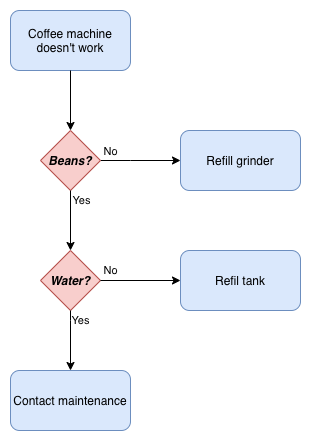

The diagram above was exported from draw.io. Its source (the exported page's mxGraphModel, read from the mxfile embedded in the PNG):
<mxGraphModel dx="875" dy="837" grid="1" gridSize="10" guides="1" tooltips="1" connect="1" arrows="1" fold="1" page="1" pageScale="1" pageWidth="827" pageHeight="1169" math="0" shadow="0">
  <root>
    <mxCell id="0" />
    <mxCell id="1" parent="0" />
    <mxCell id="PgxSzKhqPOyHY8y1586n-1" value="Coffee machine doesn't work" style="rounded=1;whiteSpace=wrap;html=1;fillColor=#dae8fc;strokeColor=#6c8ebf;" vertex="1" parent="1">
      <mxGeometry x="120" y="40" width="120" height="60" as="geometry" />
    </mxCell>
    <mxCell id="PgxSzKhqPOyHY8y1586n-29" style="edgeStyle=orthogonalEdgeStyle;rounded=0;orthogonalLoop=1;jettySize=auto;html=1;" edge="1" parent="1" source="PgxSzKhqPOyHY8y1586n-2" target="PgxSzKhqPOyHY8y1586n-4">
      <mxGeometry relative="1" as="geometry">
        <Array as="points">
          <mxPoint x="240" y="190" />
          <mxPoint x="240" y="190" />
        </Array>
      </mxGeometry>
    </mxCell>
    <mxCell id="PgxSzKhqPOyHY8y1586n-47" value="No" style="edgeLabel;html=1;align=center;verticalAlign=middle;resizable=0;points=[];" vertex="1" connectable="0" parent="PgxSzKhqPOyHY8y1586n-29">
      <mxGeometry x="-0.6667" y="1" relative="1" as="geometry">
        <mxPoint x="-3.33" y="-9" as="offset" />
      </mxGeometry>
    </mxCell>
    <mxCell id="PgxSzKhqPOyHY8y1586n-2" value="Beans?" style="rhombus;whiteSpace=wrap;html=1;fillColor=#f8cecc;strokeColor=#b85450;fontStyle=3" vertex="1" parent="1">
      <mxGeometry x="150" y="160" width="60" height="60" as="geometry" />
    </mxCell>
    <mxCell id="PgxSzKhqPOyHY8y1586n-3" value="" style="edgeStyle=orthogonalEdgeStyle;rounded=0;orthogonalLoop=1;jettySize=auto;html=1;" edge="1" parent="1" source="PgxSzKhqPOyHY8y1586n-1" target="PgxSzKhqPOyHY8y1586n-2">
      <mxGeometry relative="1" as="geometry" />
    </mxCell>
    <mxCell id="PgxSzKhqPOyHY8y1586n-4" value="Refill grinder" style="rounded=1;whiteSpace=wrap;html=1;fillColor=#dae8fc;strokeColor=#6c8ebf;" vertex="1" parent="1">
      <mxGeometry x="290" y="160" width="120" height="60" as="geometry" />
    </mxCell>
    <mxCell id="PgxSzKhqPOyHY8y1586n-6" value="Water?" style="rhombus;whiteSpace=wrap;html=1;fillColor=#f8cecc;strokeColor=#b85450;fontStyle=3" vertex="1" parent="1">
      <mxGeometry x="150" y="280" width="60" height="60" as="geometry" />
    </mxCell>
    <mxCell id="PgxSzKhqPOyHY8y1586n-7" value="" style="edgeStyle=orthogonalEdgeStyle;rounded=0;orthogonalLoop=1;jettySize=auto;html=1;" edge="1" parent="1" source="PgxSzKhqPOyHY8y1586n-2" target="PgxSzKhqPOyHY8y1586n-6">
      <mxGeometry relative="1" as="geometry" />
    </mxCell>
    <mxCell id="PgxSzKhqPOyHY8y1586n-48" value="Yes" style="edgeLabel;html=1;align=center;verticalAlign=middle;resizable=0;points=[];" vertex="1" connectable="0" parent="PgxSzKhqPOyHY8y1586n-7">
      <mxGeometry x="-0.5222" relative="1" as="geometry">
        <mxPoint x="10" y="-4.17" as="offset" />
      </mxGeometry>
    </mxCell>
    <mxCell id="PgxSzKhqPOyHY8y1586n-11" value="Yes" style="edgeStyle=orthogonalEdgeStyle;rounded=0;orthogonalLoop=1;jettySize=auto;html=1;" edge="1" parent="1" source="PgxSzKhqPOyHY8y1586n-6" target="PgxSzKhqPOyHY8y1586n-40">
      <mxGeometry x="-0.6667" y="10" relative="1" as="geometry">
        <mxPoint x="180" y="410" as="targetPoint" />
        <Array as="points">
          <mxPoint x="180" y="350" />
          <mxPoint x="180" y="350" />
        </Array>
        <mxPoint as="offset" />
      </mxGeometry>
    </mxCell>
    <mxCell id="PgxSzKhqPOyHY8y1586n-38" value="Refil tank" style="rounded=1;whiteSpace=wrap;html=1;fillColor=#dae8fc;strokeColor=#6c8ebf;" vertex="1" parent="1">
      <mxGeometry x="290" y="280" width="120" height="60" as="geometry" />
    </mxCell>
    <mxCell id="PgxSzKhqPOyHY8y1586n-39" value="No" style="edgeStyle=orthogonalEdgeStyle;rounded=0;orthogonalLoop=1;jettySize=auto;html=1;" edge="1" parent="1" source="PgxSzKhqPOyHY8y1586n-6" target="PgxSzKhqPOyHY8y1586n-38">
      <mxGeometry x="-0.75" y="10" relative="1" as="geometry">
        <mxPoint as="offset" />
      </mxGeometry>
    </mxCell>
    <mxCell id="PgxSzKhqPOyHY8y1586n-40" value="Contact maintenance" style="rounded=1;whiteSpace=wrap;html=1;fillColor=#dae8fc;strokeColor=#6c8ebf;" vertex="1" parent="1">
      <mxGeometry x="120" y="400" width="120" height="60" as="geometry" />
    </mxCell>
  </root>
</mxGraphModel>